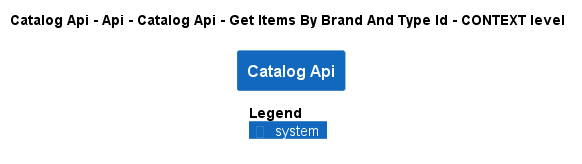

The diagram above was rendered by PlantUML. Its source (embedded in the PNG):
@startuml
!pragma layout smetana
!include ..\..\..\..\..\..\..\..\.c4s\C4_Context.puml

AddElementTag("state:new", $bgColor=green, $fontColor=#ffffff, $borderColor=green, $shadowing="False")
AddElementTag("state:changed", $bgColor=orange, $fontColor=#ffffff, $borderColor=orange, $shadowing="False")
AddElementTag("state:removed", $bgColor=red, $fontColor=#ffffff, $borderColor=red, $shadowing="False")

AddRelTag("state:new", $textColor=green, $lineColor=green)
AddRelTag("state:changed", $textColor=orange, $lineColor=orange)
AddRelTag("state:removed", $textColor=red, $lineColor=red)

SHOW_PERSON_PORTRAIT()
LAYOUT_TOP_DOWN()

skinparam linetype polyline

title Catalog Api - Api - Catalog Api - Get Items By Brand And Type Id - CONTEXT level

System(dotnet.eShop.Architecture.SoftwareSystems.CatalogApi, "Catalog Api", "")



SHOW_LEGEND()
@enduml